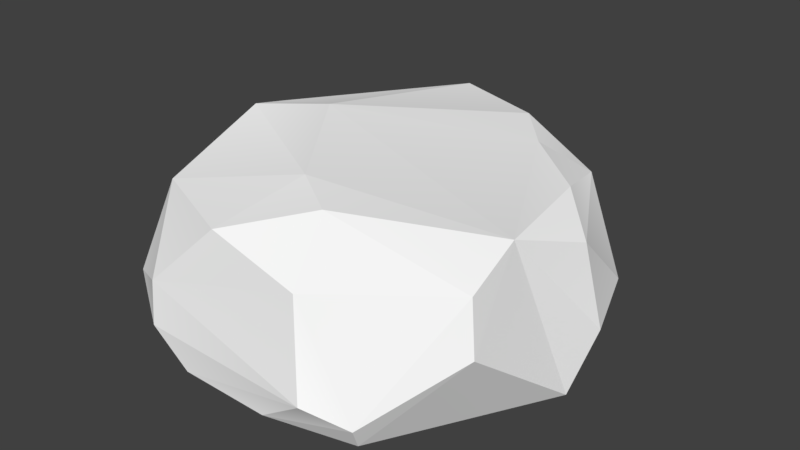# Source: Rock2_Low.blend  (saved by Blender 2.78.0; exported with 4.5.12 LTS)
import bpy
from mathutils import Matrix  # noqa: F401  (used for matrix-valued properties, if any)

bpy.ops.wm.read_factory_settings(use_empty=True)
scene = bpy.context.scene
scene.name = 'Scene'

# ---- collections
col_collection_1 = bpy.data.collections.new('Collection 1'); scene.collection.children.link(col_collection_1)

# ---- materials (node trees are filled in below, after node groups)
mat_rocks = bpy.data.materials.new('Rocks')
mat_rocks.alpha_threshold = 0.0
mat_rocks.use_transparent_shadow = False
mat_rocks.diffuse_color = (1.0, 1.0, 1.0, 1.0)
mat_rocks.specular_color = (0.1197, 0.1197, 0.1197)
mat_rocks.roughness = 0.5

# ---- material node trees

# ---- world
world_world = bpy.data.worlds.new('World'); scene.world = world_world
world_world.color = (0.05088, 0.05088, 0.05088)
world_world.use_sun_shadow = False
world_world.sun_shadow_jitter_overblur = 0.0
world_world.cycles.sampling_method = 'MANUAL'

# ---- meshes
me_untitled = bpy.data.meshes.new('Untitled')
me_untitled.from_pydata([(0.006737, -0.2383, -0.5248), (0.477, -0.1487, -0.3459), (0.2156, -0.1185, -0.562), (-0.108, 0.1877, 0.5461), (0.4008, 0.1756, -0.3425), (-0.6103, -0.2058, -0.06213), (-0.5593, 0.202, -0.15), (-0.1875, -0.2277, 0.6), (0.5683, 0.02833, 0.4034), (-0.3579, 0.1243, -0.6448), (0.5348, 0.2434, 0.2185), (0.6046, -0.236, 0.05535), (-0.07118, 0.2424, 0.2625), (-0.4261, 0.1754, 0.4016), (0.01999, 0.09094, -0.6829), (-0.3177, -0.1429, 0.5922), (0.1289, 0.2449, -0.442), (0.3555, -0.1707, 0.5712), (-0.2251, 0.1987, -0.6386), (0.3386, -0.2395, 0.535), (-0.5047, -0.2433, 0.1993), (0.4959, -0.2377, -0.2036), (0.232, -0.1316, 0.6214), (0.5559, -0.05758, -0.2562), (-0.5611, -0.1295, 0.3301), (-0.6459, -0.007529, -0.02618), (0.5454, 0.1757, 0.3864), (-0.3443, -0.243, -0.4949), (0.4795, 0.2426, -0.1029), (-0.5392, -0.1194, -0.3178), (0.1013, -0.2188, 0.6134), (-0.3769, -0.03652, -0.6663), (0.6242, -0.09084, -0.05485), (0.02851, -0.002497, -0.6962), (-0.4877, -0.08499, 0.4842), (0.09771, 0.2407, 0.3785), (-0.3588, 0.2438, -0.1357), (0.1827, 0.1296, 0.57), (0.2641, 0.2446, -0.287), (-0.3325, -0.02489, 0.5704), (0.5822, 0.1543, -0.02232), (-0.2546, -0.2097, -0.6381), (-0.5714, 0.2208, -0.042)], [], [(36, 42, 12), (6, 29, 25), (27, 0, 20), (20, 0, 19), (0, 21, 19), (19, 21, 11), (34, 20, 7), (37, 17, 26), (1, 14, 4), (40, 32, 23), (29, 27, 5), (12, 42, 13), (24, 42, 25), (17, 19, 8), (8, 19, 11), (11, 10, 8), (10, 36, 12), (14, 18, 16), (31, 33, 41), (9, 6, 18), (14, 31, 18), (10, 38, 36), (40, 23, 4), (0, 41, 2), (23, 32, 11), (37, 26, 35), (10, 35, 26), (12, 13, 3), (22, 15, 7), (41, 33, 2), (2, 33, 1), (3, 13, 39), (24, 13, 42), (14, 16, 4), (28, 4, 38), (7, 30, 22), (20, 19, 7), (18, 6, 36), (16, 18, 36), (7, 19, 30), (5, 27, 20), (24, 5, 20), (21, 23, 11), (1, 21, 2), (2, 21, 0), (3, 39, 37), (35, 3, 37), (21, 1, 23), (4, 23, 1), (34, 7, 15), (13, 34, 39), (25, 29, 5), (24, 25, 5), (26, 17, 8), (10, 26, 8), (28, 38, 10), (27, 41, 0), (27, 31, 41), (4, 28, 40), (28, 10, 40), (6, 9, 29), (9, 18, 31), (19, 17, 30), (17, 22, 30), (29, 9, 31), (31, 27, 29), (10, 11, 32), (31, 14, 33), (33, 14, 1), (24, 20, 34), (34, 13, 24), (12, 3, 35), (10, 12, 35), (37, 39, 22), (22, 17, 37), (16, 36, 38), (4, 16, 38), (22, 39, 15), (15, 39, 34), (32, 40, 10), (25, 42, 6), (42, 36, 6)])
_k = set([(0, 21), (0, 41), (1, 2), (1, 21), (1, 23), (2, 33), (3, 13), (3, 37), (3, 39), (4, 23), (5, 20), (5, 27), (6, 9), (7, 15), (7, 20), (7, 30), (8, 11), (8, 17), (8, 26), (9, 18), (9, 31), (10, 26), (10, 28), (10, 40), (11, 19), (11, 21), (11, 32), (13, 42), (14, 18), (14, 33), (15, 34), (15, 39), (16, 18), (16, 38), (17, 19), (17, 22), (19, 30), (23, 32), (24, 34), (25, 29), (26, 37), (27, 41), (28, 38), (29, 31), (31, 41)])
me_untitled.attributes.new('sharp_edge', 'BOOLEAN', 'EDGE').data.foreach_set('value', [ (min(e.vertices), max(e.vertices)) in _k for e in me_untitled.edges])
_uv = me_untitled.uv_layers.new(name='map1')
_uv.uv.foreach_set('vector', [0.4664, 0.7662, 0.45, 0.7651, 0.4777, 0.7369, 0.4541, 0.772, 0.4492, 0.7965, 0.4374, 0.777, 0.4316, 0.9214, 0.4448, 0.9269, 0.4128, 0.9435, 0.4128, 0.9435, 0.4448, 0.9269, 0.437, 0.9714, 0.4448, 0.9269, 0.4565, 0.9477, 0.437, 0.9714, 0.437, 0.9714, 0.4565, 0.9477, 0.4556, 0.9591, 0.4423, 0.7256, 0.4225, 0.7328, 0.448, 0.7029, 0.4861, 0.708, 0.5085, 0.6916, 0.5106, 0.7189, 0.5358, 0.7718, 0.5023, 0.7907, 0.5173, 0.7636, 0.5276, 0.7402, 0.5444, 0.751, 0.5355, 0.7622, 0.4492, 0.7965, 0.4553, 0.8155, 0.4313, 0.7898, 0.4777, 0.7369, 0.45, 0.7651, 0.4552, 0.7352, 0.4344, 0.7332, 0.45, 0.7651, 0.4329, 0.7588, 0.5085, 0.6916, 0.5132, 0.6883, 0.5158, 0.7119, 0.5158, 0.7119, 0.5132, 0.6883, 0.5437, 0.7147, 0.5437, 0.7147, 0.5143, 0.729, 0.5158, 0.7119, 0.5143, 0.729, 0.4664, 0.7662, 0.4777, 0.7369, 0.5023, 0.7907, 0.4866, 0.7936, 0.5017, 0.7732, 0.4871, 0.8116, 0.5063, 0.7944, 0.5035, 0.8162, 0.4803, 0.8007, 0.4541, 0.772, 0.4866, 0.7936, 0.5023, 0.7907, 0.4871, 0.8116, 0.4866, 0.7936, 0.5143, 0.729, 0.5072, 0.7619, 0.4664, 0.7662, 0.5276, 0.7402, 0.5355, 0.7622, 0.5173, 0.7636, 0.5209, 0.8042, 0.5035, 0.8162, 0.5209, 0.788, 0.5355, 0.7622, 0.5444, 0.751, 0.5571, 0.7525, 0.4861, 0.708, 0.5106, 0.7189, 0.4855, 0.7259, 0.5143, 0.729, 0.4855, 0.7259, 0.5106, 0.7189, 0.4777, 0.7369, 0.4552, 0.7352, 0.4707, 0.7211, 0.476, 0.6911, 0.4477, 0.7128, 0.448, 0.7029, 0.5035, 0.8162, 0.5063, 0.7944, 0.5209, 0.788, 0.5209, 0.788, 0.5063, 0.7944, 0.5358, 0.7718, 0.4707, 0.7211, 0.4552, 0.7352, 0.4519, 0.7191, 0.4344, 0.7332, 0.4552, 0.7352, 0.45, 0.7651, 0.5023, 0.7907, 0.5017, 0.7732, 0.5173, 0.7636, 0.5181, 0.7471, 0.5173, 0.7636, 0.5072, 0.7619, 0.448, 0.7029, 0.4651, 0.6915, 0.476, 0.6911, 0.4128, 0.9435, 0.437, 0.9714, 0.4167, 0.9639, 0.4866, 0.7936, 0.4541, 0.772, 0.4664, 0.7662, 0.5017, 0.7732, 0.4866, 0.7936, 0.4664, 0.7662, 0.4167, 0.9639, 0.437, 0.9714, 0.4269, 0.9699, 0.4137, 0.9319, 0.4316, 0.9214, 0.4128, 0.9435, 0.4344, 0.7332, 0.4187, 0.7533, 0.4225, 0.7328, 0.5472, 0.7704, 0.5355, 0.7622, 0.5571, 0.7525, 0.5358, 0.7718, 0.5472, 0.7704, 0.5209, 0.788, 0.5209, 0.788, 0.5472, 0.7704, 0.5209, 0.8042, 0.4707, 0.7211, 0.4519, 0.7191, 0.4861, 0.708, 0.4855, 0.7259, 0.4707, 0.7211, 0.4861, 0.708, 0.5472, 0.7704, 0.5358, 0.7718, 0.5355, 0.7622, 0.5173, 0.7636, 0.5355, 0.7622, 0.5358, 0.7718, 0.4423, 0.7256, 0.448, 0.7029, 0.4477, 0.7128, 0.4552, 0.7352, 0.4423, 0.7256, 0.4519, 0.7191, 0.4374, 0.777, 0.4492, 0.7965, 0.4313, 0.7898, 0.4344, 0.7332, 0.4329, 0.7588, 0.4187, 0.7533, 0.5106, 0.7189, 0.5085, 0.6916, 0.5158, 0.7119, 0.5143, 0.729, 0.5106, 0.7189, 0.5158, 0.7119, 0.5181, 0.7471, 0.5072, 0.7619, 0.5143, 0.729, 0.4316, 0.9214, 0.4376, 0.9178, 0.4448, 0.9269, 0.4553, 0.8155, 0.4731, 0.8096, 0.4651, 0.822, 0.5173, 0.7636, 0.5181, 0.7471, 0.5276, 0.7402, 0.5181, 0.7471, 0.5143, 0.729, 0.5276, 0.7402, 0.4541, 0.772, 0.4803, 0.8007, 0.4492, 0.7965, 0.4803, 0.8007, 0.4866, 0.7936, 0.4871, 0.8116, 0.4775, 0.6795, 0.4814, 0.6833, 0.4651, 0.6915, 0.4814, 0.6833, 0.476, 0.6911, 0.4651, 0.6915, 0.4492, 0.7965, 0.4803, 0.8007, 0.4731, 0.8096, 0.4731, 0.8096, 0.4553, 0.8155, 0.4492, 0.7965, 0.5143, 0.729, 0.5437, 0.7147, 0.5422, 0.7283, 0.4871, 0.8116, 0.5023, 0.7907, 0.5063, 0.7944, 0.5063, 0.7944, 0.5023, 0.7907, 0.5358, 0.7718, 0.4344, 0.7332, 0.4225, 0.7328, 0.4423, 0.7256, 0.4423, 0.7256, 0.4552, 0.7352, 0.4344, 0.7332, 0.4777, 0.7369, 0.4707, 0.7211, 0.4855, 0.7259, 0.5143, 0.729, 0.4777, 0.7369, 0.4855, 0.7259, 0.4861, 0.708, 0.4519, 0.7191, 0.476, 0.6911, 0.476, 0.6911, 0.4814, 0.6833, 0.4861, 0.708, 0.5017, 0.7732, 0.4664, 0.7662, 0.5072, 0.7619, 0.5173, 0.7636, 0.5017, 0.7732, 0.5072, 0.7619, 0.476, 0.6911, 0.4519, 0.7191, 0.4477, 0.7128, 0.4477, 0.7128, 0.4519, 0.7191, 0.4423, 0.7256, 0.5422, 0.7283, 0.5276, 0.7402, 0.5143, 0.729, 0.4374, 0.777, 0.45, 0.7651, 0.4541, 0.772, 0.45, 0.7651, 0.4664, 0.7662, 0.4541, 0.772])
_uv.active_render = True
_uv = me_untitled.uv_layers.new(name='uvSet')
_uv.uv.foreach_set('vector', [0.2637, 0.477, 0.1741, 0.4711, 0.3255, 0.317, 0.1963, 0.5088, 0.1698, 0.6429, 0.1049, 0.5361, 0.7508, 0.5619, 0.8662, 0.6097, 0.587, 0.7542, 0.587, 0.7542, 0.8662, 0.6097, 0.7977, 0.9975, 0.8662, 0.6097, 0.9678, 0.7907, 0.7977, 0.9975, 0.7977, 0.9975, 0.9678, 0.7907, 0.9597, 0.8899, 0.132, 0.255, 0.02373, 0.2942, 0.1632, 0.1307, 0.3718, 0.1585, 0.4941, 0.06877, 0.5059, 0.2183, 0.6434, 0.508, 0.4601, 0.611, 0.5425, 0.4631, 0.5986, 0.3346, 0.6909, 0.3943, 0.6422, 0.4551, 0.1698, 0.6429, 0.2031, 0.7467, 0.07189, 0.6066, 0.3255, 0.317, 0.1741, 0.4711, 0.2024, 0.3076, 0.08881, 0.2966, 0.1741, 0.4711, 0.08023, 0.4369, 0.4941, 0.06877, 0.52, 0.05096, 0.5341, 0.1799, 0.5341, 0.1799, 0.52, 0.05096, 0.687, 0.1955, 0.687, 0.1955, 0.5258, 0.2735, 0.5341, 0.1799, 0.5258, 0.2735, 0.2637, 0.477, 0.3255, 0.317, 0.4601, 0.611, 0.3743, 0.6269, 0.4571, 0.5157, 0.3771, 0.7256, 0.4823, 0.6316, 0.4669, 0.7509, 0.3399, 0.666, 0.1963, 0.5088, 0.3743, 0.6269, 0.4601, 0.611, 0.3771, 0.7256, 0.3743, 0.6269, 0.5258, 0.2735, 0.4873, 0.4537, 0.2637, 0.477, 0.5986, 0.3346, 0.6422, 0.4551, 0.5425, 0.4631, 0.5623, 0.6854, 0.4669, 0.7509, 0.5619, 0.5967, 0.6422, 0.4551, 0.6909, 0.3943, 0.76, 0.4021, 0.3718, 0.1585, 0.5059, 0.2183, 0.3681, 0.2566, 0.5258, 0.2735, 0.3681, 0.2566, 0.5059, 0.2183, 0.3255, 0.317, 0.2024, 0.3076, 0.2874, 0.2304, 0.3164, 0.06588, 0.1614, 0.1851, 0.1632, 0.1307, 0.4669, 0.7509, 0.4823, 0.6316, 0.5619, 0.5967, 0.5619, 0.5967, 0.4823, 0.6316, 0.6434, 0.508, 0.2874, 0.2304, 0.2024, 0.3076, 0.1847, 0.2191, 0.08881, 0.2966, 0.2024, 0.3076, 0.1741, 0.4711, 0.4601, 0.611, 0.4571, 0.5157, 0.5425, 0.4631, 0.5466, 0.3726, 0.5425, 0.4631, 0.4873, 0.4537, 0.1632, 0.1307, 0.2567, 0.06852, 0.3164, 0.06588, 0.587, 0.7542, 0.7977, 0.9975, 0.6214, 0.9322, 0.3743, 0.6269, 0.1963, 0.5088, 0.2637, 0.477, 0.4571, 0.5157, 0.3743, 0.6269, 0.2637, 0.477, 0.6214, 0.9322, 0.7977, 0.9975, 0.7098, 0.9842, 0.5953, 0.6537, 0.7508, 0.5619, 0.587, 0.7542, 0.08881, 0.2966, 0.002413, 0.4067, 0.02373, 0.2942, 0.7059, 0.5004, 0.6422, 0.4551, 0.76, 0.4021, 0.6434, 0.508, 0.7059, 0.5004, 0.5619, 0.5967, 0.5619, 0.5967, 0.7059, 0.5004, 0.5623, 0.6854, 0.2874, 0.2304, 0.1847, 0.2191, 0.3718, 0.1585, 0.3681, 0.2566, 0.2874, 0.2304, 0.3718, 0.1585, 0.7059, 0.5004, 0.6434, 0.508, 0.6422, 0.4551, 0.5425, 0.4631, 0.6422, 0.4551, 0.6434, 0.508, 0.132, 0.255, 0.1632, 0.1307, 0.1614, 0.1851, 0.2024, 0.3076, 0.132, 0.255, 0.1847, 0.2191, 0.1049, 0.5361, 0.1698, 0.6429, 0.07189, 0.6066, 0.08881, 0.2966, 0.08023, 0.4369, 0.002413, 0.4067, 0.5059, 0.2183, 0.4941, 0.06877, 0.5341, 0.1799, 0.5258, 0.2735, 0.5059, 0.2183, 0.5341, 0.1799, 0.5466, 0.3726, 0.4873, 0.4537, 0.5258, 0.2735, 0.7508, 0.5619, 0.8031, 0.5302, 0.8662, 0.6097, 0.2031, 0.7467, 0.3005, 0.7148, 0.2566, 0.7824, 0.5425, 0.4631, 0.5466, 0.3726, 0.5986, 0.3346, 0.5466, 0.3726, 0.5258, 0.2735, 0.5986, 0.3346, 0.1963, 0.5088, 0.3399, 0.666, 0.1698, 0.6429, 0.3399, 0.666, 0.3743, 0.6269, 0.3771, 0.7256, 0.3246, 0.002487, 0.3456, 0.02342, 0.2567, 0.06852, 0.3456, 0.02342, 0.3164, 0.06588, 0.2567, 0.06852, 0.1698, 0.6429, 0.3399, 0.666, 0.3005, 0.7148, 0.3005, 0.7148, 0.2031, 0.7467, 0.1698, 0.6429, 0.5258, 0.2735, 0.687, 0.1955, 0.6788, 0.2699, 0.3771, 0.7256, 0.4601, 0.611, 0.4823, 0.6316, 0.4823, 0.6316, 0.4601, 0.611, 0.6434, 0.508, 0.08881, 0.2966, 0.02373, 0.2942, 0.132, 0.255, 0.132, 0.255, 0.2024, 0.3076, 0.08881, 0.2966, 0.3255, 0.317, 0.2874, 0.2304, 0.3681, 0.2566, 0.5258, 0.2735, 0.3255, 0.317, 0.3681, 0.2566, 0.3718, 0.1585, 0.1847, 0.2191, 0.3164, 0.06588, 0.3164, 0.06588, 0.3456, 0.02342, 0.3718, 0.1585, 0.4571, 0.5157, 0.2637, 0.477, 0.4873, 0.4537, 0.5425, 0.4631, 0.4571, 0.5157, 0.4873, 0.4537, 0.3164, 0.06588, 0.1847, 0.2191, 0.1614, 0.1851, 0.1614, 0.1851, 0.1847, 0.2191, 0.132, 0.255, 0.6788, 0.2699, 0.5986, 0.3346, 0.5258, 0.2735, 0.1049, 0.5361, 0.1741, 0.4711, 0.1963, 0.5088, 0.1741, 0.4711, 0.2637, 0.477, 0.1963, 0.5088])
_ca = me_untitled.color_attributes.new('Col', 'BYTE_COLOR', 'CORNER')
_ca.data.foreach_set('color', [0.1779, 0.1683, 0.1274, 1.0, 0.1779, 0.1683, 0.1274, 1.0, 0.1779, 0.1683, 0.1274, 1.0, 0.1779, 0.1683, 0.1274, 1.0, 0.1779, 0.1683, 0.1274, 1.0, 0.1779, 0.1683, 0.1274, 1.0, 0.1779, 0.1683, 0.1274, 1.0, 0.1779, 0.1683, 0.1274, 1.0, 0.1779, 0.1683, 0.1274, 1.0, 0.1779, 0.1683, 0.1274, 1.0, 0.1779, 0.1683, 0.1274, 1.0, 0.1779, 0.1683, 0.1274, 1.0, 0.1779, 0.1683, 0.1274, 1.0, 0.1779, 0.1683, 0.1274, 1.0, 0.1779, 0.1683, 0.1274, 1.0, 0.1779, 0.1683, 0.1274, 1.0, 0.1779, 0.1683, 0.1274, 1.0, 0.1779, 0.1683, 0.1274, 1.0, 0.1779, 0.1683, 0.1274, 1.0, 0.1779, 0.1683, 0.1274, 1.0, 0.1779, 0.1683, 0.1274, 1.0, 0.1779, 0.1683, 0.1274, 1.0, 0.1779, 0.1683, 0.1274, 1.0, 0.1779, 0.1683, 0.1274, 1.0, 0.1779, 0.1683, 0.1274, 1.0, 0.1779, 0.1683, 0.1274, 1.0, 0.1779, 0.1683, 0.1274, 1.0, 0.1779, 0.1683, 0.1274, 1.0, 0.1779, 0.1683, 0.1274, 1.0, 0.1779, 0.1683, 0.1274, 1.0, 0.1779, 0.1683, 0.1274, 1.0, 0.1779, 0.1683, 0.1274, 1.0, 0.1779, 0.1683, 0.1274, 1.0, 0.1779, 0.1683, 0.1274, 1.0, 0.1779, 0.1683, 0.1274, 1.0, 0.1779, 0.1683, 0.1274, 1.0, 0.1779, 0.1683, 0.1274, 1.0, 0.1779, 0.1683, 0.1274, 1.0, 0.1779, 0.1683, 0.1274, 1.0, 0.1779, 0.1683, 0.1274, 1.0, 0.1779, 0.1683, 0.1274, 1.0, 0.1779, 0.1683, 0.1274, 1.0, 0.1779, 0.1683, 0.1274, 1.0, 0.1779, 0.1683, 0.1274, 1.0, 0.1779, 0.1683, 0.1274, 1.0, 0.1779, 0.1683, 0.1274, 1.0, 0.1779, 0.1683, 0.1274, 1.0, 0.1779, 0.1683, 0.1274, 1.0, 0.1779, 0.1683, 0.1274, 1.0, 0.1779, 0.1683, 0.1274, 1.0, 0.1779, 0.1683, 0.1274, 1.0, 0.1779, 0.1683, 0.1274, 1.0, 0.1779, 0.1683, 0.1274, 1.0, 0.1779, 0.1683, 0.1274, 1.0, 0.1779, 0.1683, 0.1274, 1.0, 0.1779, 0.1683, 0.1274, 1.0, 0.1779, 0.1683, 0.1274, 1.0, 0.1779, 0.1683, 0.1274, 1.0, 0.1779, 0.1683, 0.1274, 1.0, 0.1779, 0.1683, 0.1274, 1.0, 0.1779, 0.1683, 0.1274, 1.0, 0.1779, 0.1683, 0.1274, 1.0, 0.1779, 0.1683, 0.1274, 1.0, 0.1779, 0.1683, 0.1274, 1.0, 0.1779, 0.1683, 0.1274, 1.0, 0.1779, 0.1683, 0.1274, 1.0, 0.1779, 0.1683, 0.1274, 1.0, 0.1779, 0.1683, 0.1274, 1.0, 0.1779, 0.1683, 0.1274, 1.0, 0.1779, 0.1683, 0.1274, 1.0, 0.1779, 0.1683, 0.1274, 1.0, 0.1779, 0.1683, 0.1274, 1.0, 0.1779, 0.1683, 0.1274, 1.0, 0.1779, 0.1683, 0.1274, 1.0, 0.1779, 0.1683, 0.1274, 1.0, 0.1779, 0.1683, 0.1274, 1.0, 0.1779, 0.1683, 0.1274, 1.0, 0.1779, 0.1683, 0.1274, 1.0, 0.1779, 0.1683, 0.1274, 1.0, 0.1779, 0.1683, 0.1274, 1.0, 0.1779, 0.1683, 0.1274, 1.0, 0.1779, 0.1683, 0.1274, 1.0, 0.1779, 0.1683, 0.1274, 1.0, 0.1779, 0.1683, 0.1274, 1.0, 0.1779, 0.1683, 0.1274, 1.0, 0.1779, 0.1683, 0.1274, 1.0, 0.1779, 0.1683, 0.1274, 1.0, 0.1779, 0.1683, 0.1274, 1.0, 0.1779, 0.1683, 0.1274, 1.0, 0.1779, 0.1683, 0.1274, 1.0, 0.1779, 0.1683, 0.1274, 1.0, 0.1779, 0.1683, 0.1274, 1.0, 0.1779, 0.1683, 0.1274, 1.0, 0.1779, 0.1683, 0.1274, 1.0, 0.1779, 0.1683, 0.1274, 1.0, 0.1779, 0.1683, 0.1274, 1.0, 0.1779, 0.1683, 0.1274, 1.0, 0.1779, 0.1683, 0.1274, 1.0, 0.1779, 0.1683, 0.1274, 1.0, 0.1779, 0.1683, 0.1274, 1.0, 0.1779, 0.1683, 0.1274, 1.0, 0.1779, 0.1683, 0.1274, 1.0, 0.1779, 0.1683, 0.1274, 1.0, 0.1779, 0.1683, 0.1274, 1.0, 0.1779, 0.1683, 0.1274, 1.0, 0.1779, 0.1683, 0.1274, 1.0, 0.1779, 0.1683, 0.1274, 1.0, 0.1779, 0.1683, 0.1274, 1.0, 0.1779, 0.1683, 0.1274, 1.0, 0.1779, 0.1683, 0.1274, 1.0, 0.1779, 0.1683, 0.1274, 1.0, 0.1779, 0.1683, 0.1274, 1.0, 0.1779, 0.1683, 0.1274, 1.0, 0.1779, 0.1683, 0.1274, 1.0, 0.1779, 0.1683, 0.1274, 1.0, 0.1779, 0.1683, 0.1274, 1.0, 0.1779, 0.1683, 0.1274, 1.0, 0.1779, 0.1683, 0.1274, 1.0, 0.1779, 0.1683, 0.1274, 1.0, 0.1779, 0.1683, 0.1274, 1.0, 0.1779, 0.1683, 0.1274, 1.0, 0.1779, 0.1683, 0.1274, 1.0, 0.1779, 0.1683, 0.1274, 1.0, 0.1779, 0.1683, 0.1274, 1.0, 0.1779, 0.1683, 0.1274, 1.0, 0.1779, 0.1683, 0.1274, 1.0, 0.1779, 0.1683, 0.1274, 1.0, 0.1779, 0.1683, 0.1274, 1.0, 0.1779, 0.1683, 0.1274, 1.0, 0.1779, 0.1683, 0.1274, 1.0, 0.1779, 0.1683, 0.1274, 1.0, 0.1779, 0.1683, 0.1274, 1.0, 0.1779, 0.1683, 0.1274, 1.0, 0.1779, 0.1683, 0.1274, 1.0, 0.1779, 0.1683, 0.1274, 1.0, 0.1779, 0.1683, 0.1274, 1.0, 0.1779, 0.1683, 0.1274, 1.0, 0.1779, 0.1683, 0.1274, 1.0, 0.1779, 0.1683, 0.1274, 1.0, 0.1779, 0.1683, 0.1274, 1.0, 0.1779, 0.1683, 0.1274, 1.0, 0.1779, 0.1683, 0.1274, 1.0, 0.1779, 0.1683, 0.1274, 1.0, 0.1779, 0.1683, 0.1274, 1.0, 0.1779, 0.1683, 0.1274, 1.0, 0.1779, 0.1683, 0.1274, 1.0, 0.1779, 0.1683, 0.1274, 1.0, 0.1779, 0.1683, 0.1274, 1.0, 0.1779, 0.1683, 0.1274, 1.0, 0.1779, 0.1683, 0.1274, 1.0, 0.1779, 0.1683, 0.1274, 1.0, 0.1779, 0.1683, 0.1274, 1.0, 0.1779, 0.1683, 0.1274, 1.0, 0.1779, 0.1683, 0.1274, 1.0, 0.1779, 0.1683, 0.1274, 1.0, 0.1779, 0.1683, 0.1274, 1.0, 0.1779, 0.1683, 0.1274, 1.0, 0.1779, 0.1683, 0.1274, 1.0, 0.1779, 0.1683, 0.1274, 1.0, 0.1779, 0.1683, 0.1274, 1.0, 0.1779, 0.1683, 0.1274, 1.0, 0.1779, 0.1683, 0.1274, 1.0, 0.1779, 0.1683, 0.1274, 1.0, 0.1779, 0.1683, 0.1274, 1.0, 0.1779, 0.1683, 0.1274, 1.0, 0.1779, 0.1683, 0.1274, 1.0, 0.1779, 0.1683, 0.1274, 1.0, 0.1779, 0.1683, 0.1274, 1.0, 0.1779, 0.1683, 0.1274, 1.0, 0.1779, 0.1683, 0.1274, 1.0, 0.1779, 0.1683, 0.1274, 1.0, 0.1779, 0.1683, 0.1274, 1.0, 0.1779, 0.1683, 0.1274, 1.0, 0.1779, 0.1683, 0.1274, 1.0, 0.1779, 0.1683, 0.1274, 1.0, 0.1779, 0.1683, 0.1274, 1.0, 0.1779, 0.1683, 0.1274, 1.0, 0.1779, 0.1683, 0.1274, 1.0, 0.1779, 0.1683, 0.1274, 1.0, 0.1779, 0.1683, 0.1274, 1.0, 0.1779, 0.1683, 0.1274, 1.0, 0.1779, 0.1683, 0.1274, 1.0, 0.1779, 0.1683, 0.1274, 1.0, 0.1779, 0.1683, 0.1274, 1.0, 0.1779, 0.1683, 0.1274, 1.0, 0.1779, 0.1683, 0.1274, 1.0, 0.1779, 0.1683, 0.1274, 1.0, 0.1779, 0.1683, 0.1274, 1.0, 0.1779, 0.1683, 0.1274, 1.0, 0.1779, 0.1683, 0.1274, 1.0, 0.1779, 0.1683, 0.1274, 1.0, 0.1779, 0.1683, 0.1274, 1.0, 0.1779, 0.1683, 0.1274, 1.0, 0.1779, 0.1683, 0.1274, 1.0, 0.1779, 0.1683, 0.1274, 1.0, 0.1779, 0.1683, 0.1274, 1.0, 0.1779, 0.1683, 0.1274, 1.0, 0.1779, 0.1683, 0.1274, 1.0, 0.1779, 0.1683, 0.1274, 1.0, 0.1779, 0.1683, 0.1274, 1.0, 0.1779, 0.1683, 0.1274, 1.0, 0.1779, 0.1683, 0.1274, 1.0, 0.1779, 0.1683, 0.1274, 1.0, 0.1779, 0.1683, 0.1274, 1.0, 0.1779, 0.1683, 0.1274, 1.0, 0.1779, 0.1683, 0.1274, 1.0, 0.1779, 0.1683, 0.1274, 1.0, 0.1779, 0.1683, 0.1274, 1.0, 0.1779, 0.1683, 0.1274, 1.0, 0.1779, 0.1683, 0.1274, 1.0, 0.1779, 0.1683, 0.1274, 1.0, 0.1779, 0.1683, 0.1274, 1.0, 0.1779, 0.1683, 0.1274, 1.0, 0.1779, 0.1683, 0.1274, 1.0, 0.1779, 0.1683, 0.1274, 1.0, 0.1779, 0.1683, 0.1274, 1.0, 0.1779, 0.1683, 0.1274, 1.0, 0.1779, 0.1683, 0.1274, 1.0, 0.1779, 0.1683, 0.1274, 1.0, 0.1779, 0.1683, 0.1274, 1.0, 0.1779, 0.1683, 0.1274, 1.0, 0.1779, 0.1683, 0.1274, 1.0, 0.1779, 0.1683, 0.1274, 1.0, 0.1779, 0.1683, 0.1274, 1.0, 0.1779, 0.1683, 0.1274, 1.0, 0.1779, 0.1683, 0.1274, 1.0, 0.1779, 0.1683, 0.1274, 1.0, 0.1779, 0.1683, 0.1274, 1.0, 0.1779, 0.1683, 0.1274, 1.0, 0.1779, 0.1683, 0.1274, 1.0, 0.1779, 0.1683, 0.1274, 1.0, 0.1779, 0.1683, 0.1274, 1.0, 0.1779, 0.1683, 0.1274, 1.0, 0.1779, 0.1683, 0.1274, 1.0, 0.1779, 0.1683, 0.1274, 1.0, 0.1779, 0.1683, 0.1274, 1.0, 0.1779, 0.1683, 0.1274, 1.0, 0.1779, 0.1683, 0.1274, 1.0, 0.1779, 0.1683, 0.1274, 1.0, 0.1779, 0.1683, 0.1274, 1.0, 0.1779, 0.1683, 0.1274, 1.0, 0.1779, 0.1683, 0.1274, 1.0, 0.1779, 0.1683, 0.1274, 1.0, 0.1779, 0.1683, 0.1274, 1.0, 0.1779, 0.1683, 0.1274, 1.0, 0.1779, 0.1683, 0.1274, 1.0])
me_untitled.materials.append(mat_rocks)
me_untitled.use_remesh_preserve_volume = False
me_untitled.use_remesh_preserve_attributes = False
me_untitled.use_mirror_vertex_groups = False
me_untitled.update()
me_untitled.normals_split_custom_set([tuple(v) for v in zip(*[iter([-0.09664, 0.9912, 0.09088, 0.0386, 0.9918, 0.1218, -0.1062, 0.9934, 0.04274, -0.9076, 0.02996, -0.4187, -0.9092, 0.147, -0.3894, -0.8967, 0.1551, -0.4145, 0.02551, -0.9984, 0.05137, -0.01209, -0.9997, 0.02321, 0.03134, -0.9991, -0.02966, 0.04255, -0.9991, -0.003342, 0.005775, -0.9995, 0.02994, -0.007999, -0.9996, -0.02883, 0.02531, -0.9994, 0.02171, 0.000828, -1.0, -0.002455, 0.005627, -0.9995, -0.03105, 0.02676, -0.9993, -0.02588, 0.0139, -0.9999, 0.002297, 0.01412, -0.9999, 0.0005368, -0.5235, -0.7301, 0.4392, -0.4812, -0.7488, 0.4558, -0.5207, -0.7281, 0.4458, 0.4244, 0.2265, 0.8767, 0.4069, 0.2502, 0.8785, 0.3928, 0.259, 0.8824, 0.6341, 0.1574, -0.7571, 0.6528, 0.1509, -0.7424, 0.6423, -0.01625, -0.7663, 0.9398, 0.1663, -0.2984, 0.9276, 0.2368, -0.2889, 0.936, 0.2243, -0.2711, -0.7129, -0.5805, -0.3935, -0.7283, -0.57, -0.3804, -0.7139, -0.5677, -0.41, -0.1601, 0.9758, 0.1488, -0.08015, 0.9609, 0.265, -0.1307, 0.9816, 0.1389, -0.8792, 0.4678, 0.09034, -0.9243, 0.185, 0.3338, -0.88, 0.3298, 0.3419, 0.7719, -0.4339, 0.4647, 0.7809, -0.432, 0.4512, 0.7694, -0.4372, 0.4657, 0.7796, -0.4599, 0.4251, 0.7798, -0.4678, 0.416, 0.779, -0.4577, 0.4287, 0.9842, 0.1762, -0.01993, 0.9904, 0.1373, -0.01787, 0.9893, 0.1455, -0.01022, -0.07727, 0.9967, -0.02325, 0.02367, 0.9993, 0.02736, -0.008453, 0.9996, -0.02676, 0.2356, 0.7796, -0.5803, 0.2307, 0.7692, -0.596, 0.2067, 0.7605, -0.6156, -0.06751, -0.2244, -0.9722, -0.1496, -0.2566, -0.9549, -0.05865, -0.1909, -0.9798, -0.4529, 0.834, -0.3153, -0.3865, 0.8238, -0.4148, -0.496, 0.8323, -0.2477, -0.0984, 0.1864, -0.9775, -0.07822, 0.158, -0.9843, -0.1101, 0.181, -0.9773, -0.04177, 0.9969, -0.06689, -0.001389, 1.0, 0.003811, 0.03284, 0.9994, 0.00793, 0.8057, 0.3654, -0.4662, 0.7979, 0.398, -0.4528, 0.8943, 0.3451, -0.285, 0.2801, -0.6528, -0.7038, 0.2506, -0.646, -0.721, 0.2274, -0.6547, -0.7209, 0.8537, -0.3831, -0.3528, 0.8537, -0.3831, -0.3528, 0.8534, -0.3834, -0.3531, 0.1179, 0.8817, 0.4568, 0.1207, 0.8793, 0.4607, 0.1246, 0.8762, 0.4655, 0.05346, 0.9167, 0.3959, 0.1378, 0.9213, 0.3637, 0.1259, 0.9217, 0.3669, -0.1266, 0.971, 0.203, -0.1128, 0.9787, 0.1715, -0.1339, 0.9778, 0.1609, -0.2181, -0.006694, 0.9759, -0.04433, 0.01068, 0.999, -0.05377, 0.01196, 0.9985, 0.2431, -0.543, -0.8038, 0.2974, -0.6119, -0.7329, 0.2197, -0.5488, -0.8066, 0.6398, 0.1638, -0.7508, 0.6398, 0.1638, -0.7508, 0.6362, 0.1614, -0.7544, -0.3765, 0.4876, 0.7877, -0.3419, 0.4347, 0.8332, -0.3247, 0.5459, 0.7724, -0.7687, 0.5656, 0.2986, -0.9158, 0.314, 0.2506, -0.8771, 0.2289, 0.4223, 0.4123, 0.684, -0.6018, 0.4061, 0.6567, -0.6354, 0.2582, 0.6503, -0.7145, 0.3147, 0.8874, -0.3369, 0.1711, 0.951, -0.2577, 0.3094, 0.8845, -0.3492, -0.04443, -0.02302, 0.9987, -0.05944, -0.009492, 0.9982, -0.1999, -0.0836, 0.9763, 0.01097, -0.997, 0.07675, -0.04428, -0.9981, 0.04361, -0.01886, -0.9992, 0.03516, -0.2112, 0.9756, -0.06023, -0.0744, 0.9851, -0.1551, -0.2042, 0.9642, -0.1691, -0.07511, 0.9894, -0.1241, 0.0005565, 0.9976, -0.06917, -0.04691, 0.9901, -0.1323, 0.03196, -0.9545, 0.2964, -0.0136, -0.9531, 0.3024, 0.01529, -0.9545, 0.2978, -0.2193, -0.9743, -0.05104, -0.2417, -0.9703, -0.006409, -0.2173, -0.9721, -0.08788, -0.7281, -0.6834, -0.05332, -0.7478, -0.6219, 0.2326, -0.7541, -0.605, 0.2557, 0.8511, -0.387, -0.3546, 0.8511, -0.387, -0.3546, 0.8509, -0.3874, -0.3548, 0.3492, -0.7728, -0.53, 0.3492, -0.7728, -0.53, 0.3616, -0.7746, -0.5188, 0.3546, -0.78, -0.5156, 0.3489, -0.7731, -0.5298, 0.3442, -0.7976, -0.4953, -0.04835, 0.1637, 0.9853, -0.04877, 0.1652, 0.985, -0.06641, 0.1663, 0.9838, 0.1323, 0.8796, 0.457, 0.1572, 0.885, 0.4382, 0.1374, 0.8819, 0.451, 0.8508, -0.3871, -0.3553, 0.8508, -0.3871, -0.3553, 0.8508, -0.3871, -0.3553, 0.7303, 0.01471, -0.683, 0.6539, 0.1613, -0.7392, 0.651, 0.1658, -0.7407, -0.5195, -0.7543, 0.4014, -0.5149, -0.7501, 0.4151, -0.5154, -0.7543, 0.4066, -0.567, 0.2945, 0.7693, -0.5404, 0.4017, 0.7393, -0.5891, 0.417, 0.6921, -0.9374, -0.1377, -0.32, -0.9495, -0.1166, -0.2914, -0.9476, -0.09737, -0.3041, -0.9838, -0.1422, -0.1091, -0.9578, -0.2279, 0.1752, -0.9647, -0.1949, 0.1771, 0.4791, 0.1733, 0.8605, 0.5064, 0.1854, 0.8422, 0.5029, 0.1755, 0.8463, 0.9901, 0.1406, 0.002205, 0.9881, 0.1535, -0.0007178, 0.9879, 0.155, -0.002194, 0.013, 0.9999, -0.004605, 0.01381, 0.9999, -0.00353, -0.00229, 0.9965, -0.08397, 0.0409, -0.9685, -0.2455, -0.006658, -0.9731, -0.2305, -0.03938, -0.9717, -0.2328, -0.6483, -0.5334, -0.5433, -0.6582, -0.5491, -0.515, -0.6481, -0.5445, -0.5325, 0.8027, 0.551, -0.2284, 0.7524, 0.5328, -0.3872, 0.7365, 0.5297, -0.4207, 0.6931, 0.7084, -0.1335, 0.7005, 0.7031, -0.1222, 0.6759, 0.7274, -0.1185, -0.8619, 0.1068, -0.4957, -0.9084, 0.1456, -0.392, -0.9073, 0.1479, -0.3937, -0.03085, 0.1365, -0.9902, -0.03723, 0.1469, -0.9885, -0.002032, 0.132, -0.9913, 0.2331, -0.4964, 0.8362, 0.2333, -0.4979, 0.8352, 0.252, -0.4944, 0.8319, 0.2241, -0.4199, 0.8795, 0.2009, -0.5643, 0.8007, 0.243, -0.4103, 0.879, -0.9088, 0.1582, -0.3861, -0.9085, 0.1568, -0.3873, -0.9089, 0.1591, -0.3855, -0.7483, -0.4881, -0.4491, -0.7448, -0.4894, -0.4535, -0.7286, -0.4983, -0.47, 0.9706, 0.05193, 0.2349, 0.974, 0.0654, 0.217, 0.9599, 0.03318, 0.2782, -0.07146, 0.1067, -0.9917, -0.08995, 0.1377, -0.9864, -0.1949, 0.145, -0.97, 0.64, 0.165, -0.7505, 0.6428, 0.1458, -0.752, 0.636, 0.1635, -0.7542, -0.2715, -0.8991, 0.3434, -0.4583, -0.7466, 0.4822, -0.4842, -0.749, 0.4522, -0.9008, 0.3175, 0.2961, -0.9159, 0.2436, 0.319, -0.7314, 0.4302, 0.5291, -0.08788, 0.9764, 0.1973, -0.105, 0.9825, 0.1538, -0.1194, 0.9783, 0.1696, -0.08109, 0.9965, 0.02226, 0.03143, 0.9994, 0.01687, 0.008129, 0.9999, 0.009428, -0.0707, 0.1752, 0.982, -0.05379, 0.1845, 0.9814, -0.1566, 0.3078, 0.9385, 0.5479, 0.3258, 0.7705, 0.4221, 0.2535, 0.8704, 0.4362, 0.2343, 0.8688, -0.01826, 0.9998, 0.001159, 0.03117, 0.9995, -0.008945, -0.001836, 1.0, 0.002288, 0.1677, 0.9293, -0.3289, 0.362, 0.891, -0.2739, 0.3323, 0.8964, -0.2934, -0.2204, 0.1885, 0.957, -0.05475, 0.1751, 0.983, -0.05633, 0.183, 0.9815, -0.5109, 0.09358, 0.8545, -0.5714, 0.05646, 0.8187, -0.4783, 0.1012, 0.8724, 0.9704, 0.1816, 0.1593, 0.9763, 0.1353, 0.1691, 0.9807, 0.1511, 0.1243, -0.9317, 0.3236, -0.1652, -0.9238, 0.2576, -0.2831, -0.9737, 0.2155, -0.07446, -0.06872, 0.9658, -0.2498, -0.2203, 0.9577, -0.1852, -0.1602, 0.9843, -0.07369])] * 3)])

# ---- objects
ob_polysurface8 = bpy.data.objects.new('polySurface8', me_untitled)

# ---- transforms, parenting, visibility, modifiers, constraints
ob_polysurface8.location = (0.0, 0.0, 0.0)
ob_polysurface8.rotation_euler = (1.571, -0.0, 0.0)
ob_polysurface8.scale = (1.151, 1.151, 1.151)
ob_polysurface8.color = (0.8, 0.8, 0.8, 1.0)
ob_polysurface8.lineart.crease_threshold = 0.0

# ---- collection membership
col_collection_1.objects.link(ob_polysurface8)

# ---- scene / render settings (as saved in the file)
scene.frame_start = 1; scene.frame_end = 250; scene.frame_set(1)
scene.render.engine = 'BLENDER_EEVEE_NEXT'
scene.render.resolution_percentage = 50
scene.render.dither_intensity = 0.0
scene.cycles.use_denoising = False
scene.cycles.samples = 128
scene.cycles.sampling_pattern = 'TABULATED_SOBOL'
scene.cycles.light_sampling_threshold = 0.0
scene.cycles.use_adaptive_sampling = False
scene.cycles.use_light_tree = False
scene.cycles.blur_glossy = 0.0
scene.cycles.sample_clamp_indirect = 0.0
scene.view_settings.view_transform = 'Standard'
bpy.context.view_layer.update()

# ---- added for rendering (the .blend has no active camera and no usable light): camera, sun
cam_auto = bpy.data.cameras.new('AutoCamera')
cam_auto.lens = 50.0
cam_auto.sensor_width = 36.0
cam_auto.clip_end = 1000.0
ob_auto_camera = bpy.data.objects.new('AutoCamera', cam_auto)
scene.collection.objects.link(ob_auto_camera)
ob_auto_camera.location = (2.00373, -2.3765, 1.61396)
ob_auto_camera.rotation_euler = (1.09748, -7.21219e-08, 0.694738)
scene.camera = ob_auto_camera
light_auto_sun = bpy.data.lights.new('AutoSun', 'SUN')
light_auto_sun.energy = 3.0
light_auto_sun.angle = 0.0523599
ob_auto_sun = bpy.data.objects.new('AutoSun', light_auto_sun)
scene.collection.objects.link(ob_auto_sun)
ob_auto_sun.rotation_euler = (0.872665, 0.174533, 0.523599)
bpy.context.view_layer.update()
